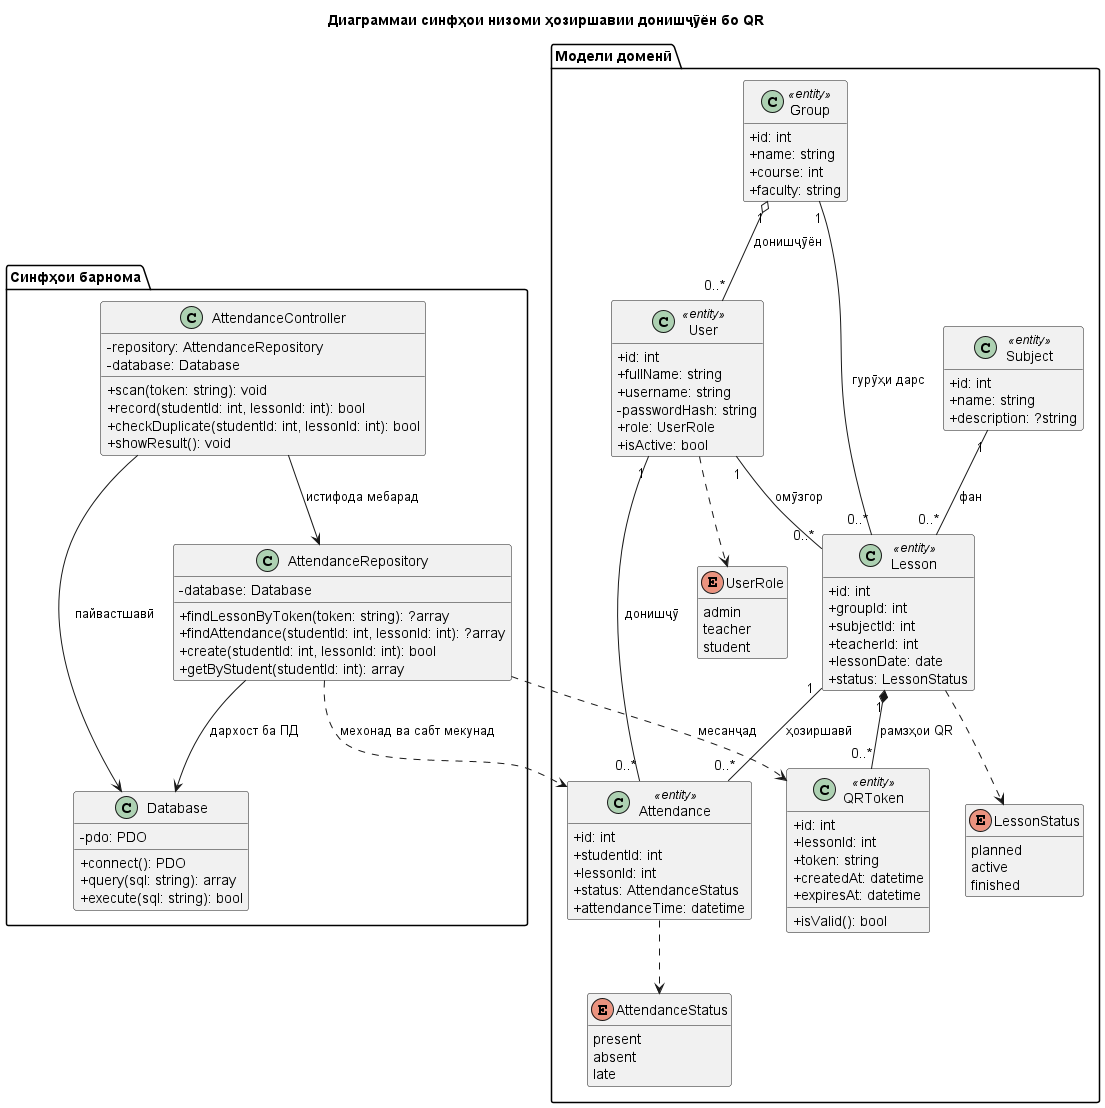

The diagram above was rendered by PlantUML. Its source (embedded in the PNG):
@startuml class
title Диаграммаи синфҳои низоми ҳозиршавии донишҷӯён бо QR

skinparam classAttributeIconSize 0
skinparam shadowing false
hide empty members

package "Модели доменӣ" {

    enum UserRole {
        admin
        teacher
        student
    }

    enum AttendanceStatus {
        present
        absent
        late
    }

    enum LessonStatus {
        planned
        active
        finished
    }

    class User <<entity>> {
        +id: int
        +fullName: string
        +username: string
        -passwordHash: string
        +role: UserRole
        +isActive: bool
    }

    class Group <<entity>> {
        +id: int
        +name: string
        +course: int
        +faculty: string
    }

    class Subject <<entity>> {
        +id: int
        +name: string
        +description: ?string
    }

    class Lesson <<entity>> {
        +id: int
        +groupId: int
        +subjectId: int
        +teacherId: int
        +lessonDate: date
        +status: LessonStatus
    }

    class Attendance <<entity>> {
        +id: int
        +studentId: int
        +lessonId: int
        +status: AttendanceStatus
        +attendanceTime: datetime
    }

    class QRToken <<entity>> {
        +id: int
        +lessonId: int
        +token: string
        +createdAt: datetime
        +expiresAt: datetime
        +isValid(): bool
    }

    Group "1" o-- "0..*" User : донишҷӯён
    User "1" -- "0..*" Lesson : омӯзгор
    Group "1" -- "0..*" Lesson : гурӯҳи дарс
    Subject "1" -- "0..*" Lesson : фан
    Lesson "1" *-- "0..*" QRToken : рамзҳои QR
    User "1" -- "0..*" Attendance : донишҷӯ
    Lesson "1" -- "0..*" Attendance : ҳозиршавӣ

    Attendance ..> AttendanceStatus
    Lesson ..> LessonStatus
    User ..> UserRole
}

package "Синфҳои барнома" {

    class AttendanceController {
        -repository: AttendanceRepository
        -database: Database
        +scan(token: string): void
        +record(studentId: int, lessonId: int): bool
        +checkDuplicate(studentId: int, lessonId: int): bool
        +showResult(): void
    }

    class AttendanceRepository {
        -database: Database
        +findLessonByToken(token: string): ?array
        +findAttendance(studentId: int, lessonId: int): ?array
        +create(studentId: int, lessonId: int): bool
        +getByStudent(studentId: int): array
    }

    class Database {
        -pdo: PDO
        +connect(): PDO
        +query(sql: string): array
        +execute(sql: string): bool
    }
}

AttendanceController --> AttendanceRepository : истифода мебарад
AttendanceController --> Database : пайвастшавӣ
AttendanceRepository --> Database : дархост ба ПД
AttendanceRepository ..> Attendance : мехонад ва сабт мекунад
AttendanceRepository ..> QRToken : месанҷад

@enduml